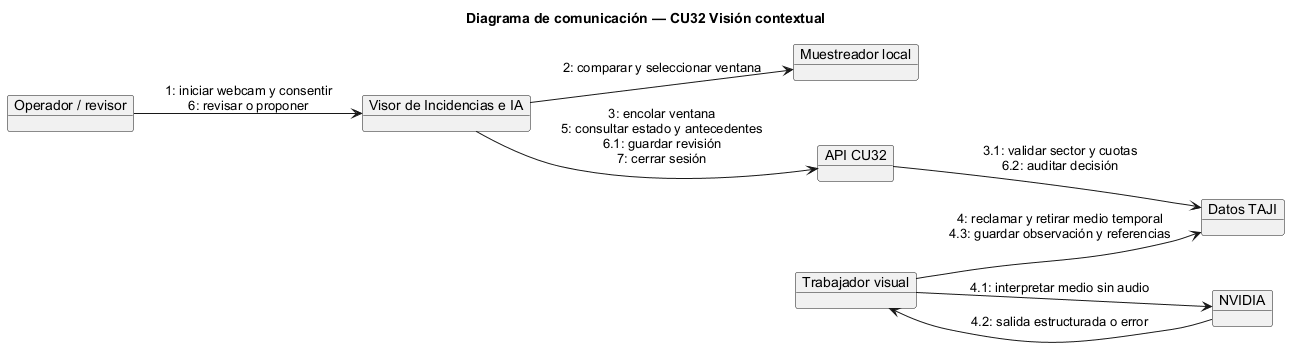

The diagram above was rendered by PlantUML. Its source (embedded in the PNG):
@startuml
skinparam backgroundColor white
skinparam shadowing false
skinparam defaultFontName Arial
left to right direction
title Diagrama de comunicación — CU32 Visión contextual
object "Operador / revisor" as A
object "Visor de Incidencias e IA" as I
object "Muestreador local" as M
object "API CU32" as D
object "Trabajador visual" as W
object "NVIDIA" as N
object "Datos TAJI" as B
A --> I : 1: iniciar webcam y consentir\n6: revisar o proponer
I --> M : 2: comparar y seleccionar ventana
I --> D : 3: encolar ventana\n5: consultar estado y antecedentes\n6.1: guardar revisión\n7: cerrar sesión
D --> B : 3.1: validar sector y cuotas\n6.2: auditar decisión
W --> B : 4: reclamar y retirar medio temporal\n4.3: guardar observación y referencias
W --> N : 4.1: interpretar medio sin audio
N --> W : 4.2: salida estructurada o error
@enduml